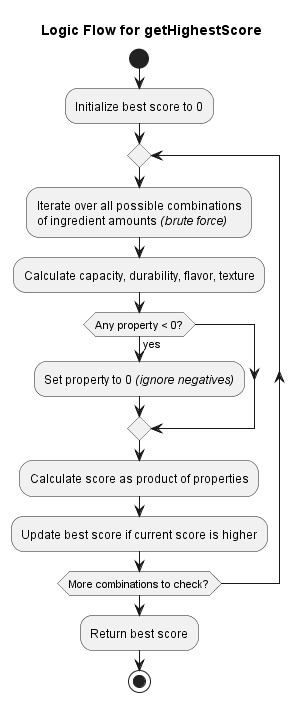

The diagram above was rendered by PlantUML. Its source (embedded in the PNG):
@startuml IngredientOptimizationLogicFlow

title Logic Flow for getHighestScore

start
:Initialize best score to 0;

repeat
  :Iterate over all possible combinations 
  of ingredient amounts //(brute force)//;
  :Calculate capacity, durability, flavor, texture;
  if (Any property < 0?) then (yes)
    :Set property to 0 //(ignore negatives)//;
  endif
  :Calculate score as product of properties;
  :Update best score if current score is higher;
repeat while (More combinations to check?)

:Return best score;

stop

@enduml